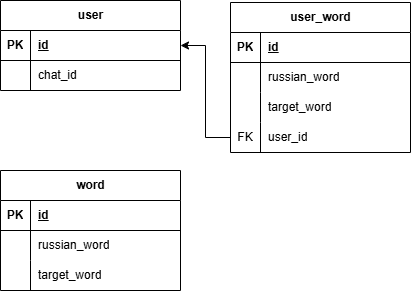

The diagram above was exported from draw.io. Its source (the exported page's mxGraphModel, read from the mxfile embedded in the PNG):
<mxGraphModel dx="497" dy="1559" grid="1" gridSize="10" guides="1" tooltips="1" connect="1" arrows="1" fold="1" page="1" pageScale="1" pageWidth="827" pageHeight="1169" math="0" shadow="0">
  <root>
    <mxCell id="0" />
    <mxCell id="1" parent="0" />
    <mxCell id="R96FsS3gSeDG_Aua89pd-1" value="word" style="shape=table;startSize=30;container=1;collapsible=1;childLayout=tableLayout;fixedRows=1;rowLines=0;fontStyle=1;align=center;resizeLast=1;html=1;" vertex="1" parent="1">
      <mxGeometry x="60" y="-950" width="180" height="120" as="geometry" />
    </mxCell>
    <mxCell id="R96FsS3gSeDG_Aua89pd-2" value="" style="shape=tableRow;horizontal=0;startSize=0;swimlaneHead=0;swimlaneBody=0;fillColor=none;collapsible=0;dropTarget=0;points=[[0,0.5],[1,0.5]];portConstraint=eastwest;top=0;left=0;right=0;bottom=1;" vertex="1" parent="R96FsS3gSeDG_Aua89pd-1">
      <mxGeometry y="30" width="180" height="30" as="geometry" />
    </mxCell>
    <mxCell id="R96FsS3gSeDG_Aua89pd-3" value="PK" style="shape=partialRectangle;connectable=0;fillColor=none;top=0;left=0;bottom=0;right=0;fontStyle=1;overflow=hidden;whiteSpace=wrap;html=1;" vertex="1" parent="R96FsS3gSeDG_Aua89pd-2">
      <mxGeometry width="30" height="30" as="geometry">
        <mxRectangle width="30" height="30" as="alternateBounds" />
      </mxGeometry>
    </mxCell>
    <mxCell id="R96FsS3gSeDG_Aua89pd-4" value="id" style="shape=partialRectangle;connectable=0;fillColor=none;top=0;left=0;bottom=0;right=0;align=left;spacingLeft=6;fontStyle=5;overflow=hidden;whiteSpace=wrap;html=1;" vertex="1" parent="R96FsS3gSeDG_Aua89pd-2">
      <mxGeometry x="30" width="150" height="30" as="geometry">
        <mxRectangle width="150" height="30" as="alternateBounds" />
      </mxGeometry>
    </mxCell>
    <mxCell id="R96FsS3gSeDG_Aua89pd-28" value="" style="shape=tableRow;horizontal=0;startSize=0;swimlaneHead=0;swimlaneBody=0;fillColor=none;collapsible=0;dropTarget=0;points=[[0,0.5],[1,0.5]];portConstraint=eastwest;top=0;left=0;right=0;bottom=0;" vertex="1" parent="R96FsS3gSeDG_Aua89pd-1">
      <mxGeometry y="60" width="180" height="30" as="geometry" />
    </mxCell>
    <mxCell id="R96FsS3gSeDG_Aua89pd-29" value="" style="shape=partialRectangle;connectable=0;fillColor=none;top=0;left=0;bottom=0;right=0;editable=1;overflow=hidden;whiteSpace=wrap;html=1;" vertex="1" parent="R96FsS3gSeDG_Aua89pd-28">
      <mxGeometry width="30" height="30" as="geometry">
        <mxRectangle width="30" height="30" as="alternateBounds" />
      </mxGeometry>
    </mxCell>
    <mxCell id="R96FsS3gSeDG_Aua89pd-30" value="russian_word" style="shape=partialRectangle;connectable=0;fillColor=none;top=0;left=0;bottom=0;right=0;align=left;spacingLeft=6;overflow=hidden;whiteSpace=wrap;html=1;" vertex="1" parent="R96FsS3gSeDG_Aua89pd-28">
      <mxGeometry x="30" width="150" height="30" as="geometry">
        <mxRectangle width="150" height="30" as="alternateBounds" />
      </mxGeometry>
    </mxCell>
    <mxCell id="R96FsS3gSeDG_Aua89pd-5" value="" style="shape=tableRow;horizontal=0;startSize=0;swimlaneHead=0;swimlaneBody=0;fillColor=none;collapsible=0;dropTarget=0;points=[[0,0.5],[1,0.5]];portConstraint=eastwest;top=0;left=0;right=0;bottom=0;" vertex="1" parent="R96FsS3gSeDG_Aua89pd-1">
      <mxGeometry y="90" width="180" height="30" as="geometry" />
    </mxCell>
    <mxCell id="R96FsS3gSeDG_Aua89pd-6" value="" style="shape=partialRectangle;connectable=0;fillColor=none;top=0;left=0;bottom=0;right=0;editable=1;overflow=hidden;whiteSpace=wrap;html=1;" vertex="1" parent="R96FsS3gSeDG_Aua89pd-5">
      <mxGeometry width="30" height="30" as="geometry">
        <mxRectangle width="30" height="30" as="alternateBounds" />
      </mxGeometry>
    </mxCell>
    <mxCell id="R96FsS3gSeDG_Aua89pd-7" value="target_word" style="shape=partialRectangle;connectable=0;fillColor=none;top=0;left=0;bottom=0;right=0;align=left;spacingLeft=6;overflow=hidden;whiteSpace=wrap;html=1;" vertex="1" parent="R96FsS3gSeDG_Aua89pd-5">
      <mxGeometry x="30" width="150" height="30" as="geometry">
        <mxRectangle width="150" height="30" as="alternateBounds" />
      </mxGeometry>
    </mxCell>
    <mxCell id="R96FsS3gSeDG_Aua89pd-21" value="user" style="shape=table;startSize=30;container=1;collapsible=1;childLayout=tableLayout;fixedRows=1;rowLines=0;fontStyle=1;align=center;resizeLast=1;html=1;" vertex="1" parent="1">
      <mxGeometry x="60" y="-1120" width="180" height="90" as="geometry" />
    </mxCell>
    <mxCell id="R96FsS3gSeDG_Aua89pd-22" value="" style="shape=tableRow;horizontal=0;startSize=0;swimlaneHead=0;swimlaneBody=0;fillColor=none;collapsible=0;dropTarget=0;points=[[0,0.5],[1,0.5]];portConstraint=eastwest;top=0;left=0;right=0;bottom=1;" vertex="1" parent="R96FsS3gSeDG_Aua89pd-21">
      <mxGeometry y="30" width="180" height="30" as="geometry" />
    </mxCell>
    <mxCell id="R96FsS3gSeDG_Aua89pd-23" value="PK" style="shape=partialRectangle;connectable=0;fillColor=none;top=0;left=0;bottom=0;right=0;fontStyle=1;overflow=hidden;whiteSpace=wrap;html=1;" vertex="1" parent="R96FsS3gSeDG_Aua89pd-22">
      <mxGeometry width="30" height="30" as="geometry">
        <mxRectangle width="30" height="30" as="alternateBounds" />
      </mxGeometry>
    </mxCell>
    <mxCell id="R96FsS3gSeDG_Aua89pd-24" value="id" style="shape=partialRectangle;connectable=0;fillColor=none;top=0;left=0;bottom=0;right=0;align=left;spacingLeft=6;fontStyle=5;overflow=hidden;whiteSpace=wrap;html=1;" vertex="1" parent="R96FsS3gSeDG_Aua89pd-22">
      <mxGeometry x="30" width="150" height="30" as="geometry">
        <mxRectangle width="150" height="30" as="alternateBounds" />
      </mxGeometry>
    </mxCell>
    <mxCell id="R96FsS3gSeDG_Aua89pd-25" value="" style="shape=tableRow;horizontal=0;startSize=0;swimlaneHead=0;swimlaneBody=0;fillColor=none;collapsible=0;dropTarget=0;points=[[0,0.5],[1,0.5]];portConstraint=eastwest;top=0;left=0;right=0;bottom=0;" vertex="1" parent="R96FsS3gSeDG_Aua89pd-21">
      <mxGeometry y="60" width="180" height="30" as="geometry" />
    </mxCell>
    <mxCell id="R96FsS3gSeDG_Aua89pd-26" value="" style="shape=partialRectangle;connectable=0;fillColor=none;top=0;left=0;bottom=0;right=0;editable=1;overflow=hidden;whiteSpace=wrap;html=1;" vertex="1" parent="R96FsS3gSeDG_Aua89pd-25">
      <mxGeometry width="30" height="30" as="geometry">
        <mxRectangle width="30" height="30" as="alternateBounds" />
      </mxGeometry>
    </mxCell>
    <mxCell id="R96FsS3gSeDG_Aua89pd-27" value="chat_id" style="shape=partialRectangle;connectable=0;fillColor=none;top=0;left=0;bottom=0;right=0;align=left;spacingLeft=6;overflow=hidden;whiteSpace=wrap;html=1;" vertex="1" parent="R96FsS3gSeDG_Aua89pd-25">
      <mxGeometry x="30" width="150" height="30" as="geometry">
        <mxRectangle width="150" height="30" as="alternateBounds" />
      </mxGeometry>
    </mxCell>
    <mxCell id="R96FsS3gSeDG_Aua89pd-47" value="user_word" style="shape=table;startSize=30;container=1;collapsible=1;childLayout=tableLayout;fixedRows=1;rowLines=0;fontStyle=1;align=center;resizeLast=1;html=1;" vertex="1" parent="1">
      <mxGeometry x="290" y="-1118" width="180" height="150" as="geometry" />
    </mxCell>
    <mxCell id="R96FsS3gSeDG_Aua89pd-48" value="" style="shape=tableRow;horizontal=0;startSize=0;swimlaneHead=0;swimlaneBody=0;fillColor=none;collapsible=0;dropTarget=0;points=[[0,0.5],[1,0.5]];portConstraint=eastwest;top=0;left=0;right=0;bottom=1;" vertex="1" parent="R96FsS3gSeDG_Aua89pd-47">
      <mxGeometry y="30" width="180" height="30" as="geometry" />
    </mxCell>
    <mxCell id="R96FsS3gSeDG_Aua89pd-49" value="PK" style="shape=partialRectangle;connectable=0;fillColor=none;top=0;left=0;bottom=0;right=0;fontStyle=1;overflow=hidden;whiteSpace=wrap;html=1;" vertex="1" parent="R96FsS3gSeDG_Aua89pd-48">
      <mxGeometry width="30" height="30" as="geometry">
        <mxRectangle width="30" height="30" as="alternateBounds" />
      </mxGeometry>
    </mxCell>
    <mxCell id="R96FsS3gSeDG_Aua89pd-50" value="id" style="shape=partialRectangle;connectable=0;fillColor=none;top=0;left=0;bottom=0;right=0;align=left;spacingLeft=6;fontStyle=5;overflow=hidden;whiteSpace=wrap;html=1;" vertex="1" parent="R96FsS3gSeDG_Aua89pd-48">
      <mxGeometry x="30" width="150" height="30" as="geometry">
        <mxRectangle width="150" height="30" as="alternateBounds" />
      </mxGeometry>
    </mxCell>
    <mxCell id="R96FsS3gSeDG_Aua89pd-51" value="" style="shape=tableRow;horizontal=0;startSize=0;swimlaneHead=0;swimlaneBody=0;fillColor=none;collapsible=0;dropTarget=0;points=[[0,0.5],[1,0.5]];portConstraint=eastwest;top=0;left=0;right=0;bottom=0;" vertex="1" parent="R96FsS3gSeDG_Aua89pd-47">
      <mxGeometry y="60" width="180" height="30" as="geometry" />
    </mxCell>
    <mxCell id="R96FsS3gSeDG_Aua89pd-52" value="" style="shape=partialRectangle;connectable=0;fillColor=none;top=0;left=0;bottom=0;right=0;editable=1;overflow=hidden;whiteSpace=wrap;html=1;" vertex="1" parent="R96FsS3gSeDG_Aua89pd-51">
      <mxGeometry width="30" height="30" as="geometry">
        <mxRectangle width="30" height="30" as="alternateBounds" />
      </mxGeometry>
    </mxCell>
    <mxCell id="R96FsS3gSeDG_Aua89pd-53" value="russian_word" style="shape=partialRectangle;connectable=0;fillColor=none;top=0;left=0;bottom=0;right=0;align=left;spacingLeft=6;overflow=hidden;whiteSpace=wrap;html=1;" vertex="1" parent="R96FsS3gSeDG_Aua89pd-51">
      <mxGeometry x="30" width="150" height="30" as="geometry">
        <mxRectangle width="150" height="30" as="alternateBounds" />
      </mxGeometry>
    </mxCell>
    <mxCell id="R96FsS3gSeDG_Aua89pd-54" value="" style="shape=tableRow;horizontal=0;startSize=0;swimlaneHead=0;swimlaneBody=0;fillColor=none;collapsible=0;dropTarget=0;points=[[0,0.5],[1,0.5]];portConstraint=eastwest;top=0;left=0;right=0;bottom=0;" vertex="1" parent="R96FsS3gSeDG_Aua89pd-47">
      <mxGeometry y="90" width="180" height="30" as="geometry" />
    </mxCell>
    <mxCell id="R96FsS3gSeDG_Aua89pd-55" value="" style="shape=partialRectangle;connectable=0;fillColor=none;top=0;left=0;bottom=0;right=0;editable=1;overflow=hidden;whiteSpace=wrap;html=1;" vertex="1" parent="R96FsS3gSeDG_Aua89pd-54">
      <mxGeometry width="30" height="30" as="geometry">
        <mxRectangle width="30" height="30" as="alternateBounds" />
      </mxGeometry>
    </mxCell>
    <mxCell id="R96FsS3gSeDG_Aua89pd-56" value="target_word" style="shape=partialRectangle;connectable=0;fillColor=none;top=0;left=0;bottom=0;right=0;align=left;spacingLeft=6;overflow=hidden;whiteSpace=wrap;html=1;" vertex="1" parent="R96FsS3gSeDG_Aua89pd-54">
      <mxGeometry x="30" width="150" height="30" as="geometry">
        <mxRectangle width="150" height="30" as="alternateBounds" />
      </mxGeometry>
    </mxCell>
    <mxCell id="R96FsS3gSeDG_Aua89pd-60" style="shape=tableRow;horizontal=0;startSize=0;swimlaneHead=0;swimlaneBody=0;fillColor=none;collapsible=0;dropTarget=0;points=[[0,0.5],[1,0.5]];portConstraint=eastwest;top=0;left=0;right=0;bottom=0;" vertex="1" parent="R96FsS3gSeDG_Aua89pd-47">
      <mxGeometry y="120" width="180" height="30" as="geometry" />
    </mxCell>
    <mxCell id="R96FsS3gSeDG_Aua89pd-61" value="FK" style="shape=partialRectangle;connectable=0;fillColor=none;top=0;left=0;bottom=0;right=0;editable=1;overflow=hidden;whiteSpace=wrap;html=1;" vertex="1" parent="R96FsS3gSeDG_Aua89pd-60">
      <mxGeometry width="30" height="30" as="geometry">
        <mxRectangle width="30" height="30" as="alternateBounds" />
      </mxGeometry>
    </mxCell>
    <mxCell id="R96FsS3gSeDG_Aua89pd-62" value="user_id" style="shape=partialRectangle;connectable=0;fillColor=none;top=0;left=0;bottom=0;right=0;align=left;spacingLeft=6;overflow=hidden;whiteSpace=wrap;html=1;" vertex="1" parent="R96FsS3gSeDG_Aua89pd-60">
      <mxGeometry x="30" width="150" height="30" as="geometry">
        <mxRectangle width="150" height="30" as="alternateBounds" />
      </mxGeometry>
    </mxCell>
    <mxCell id="R96FsS3gSeDG_Aua89pd-63" style="edgeStyle=orthogonalEdgeStyle;rounded=0;orthogonalLoop=1;jettySize=auto;html=1;exitX=0;exitY=0.5;exitDx=0;exitDy=0;entryX=1;entryY=0.5;entryDx=0;entryDy=0;" edge="1" parent="1" source="R96FsS3gSeDG_Aua89pd-60" target="R96FsS3gSeDG_Aua89pd-22">
      <mxGeometry relative="1" as="geometry" />
    </mxCell>
  </root>
</mxGraphModel>